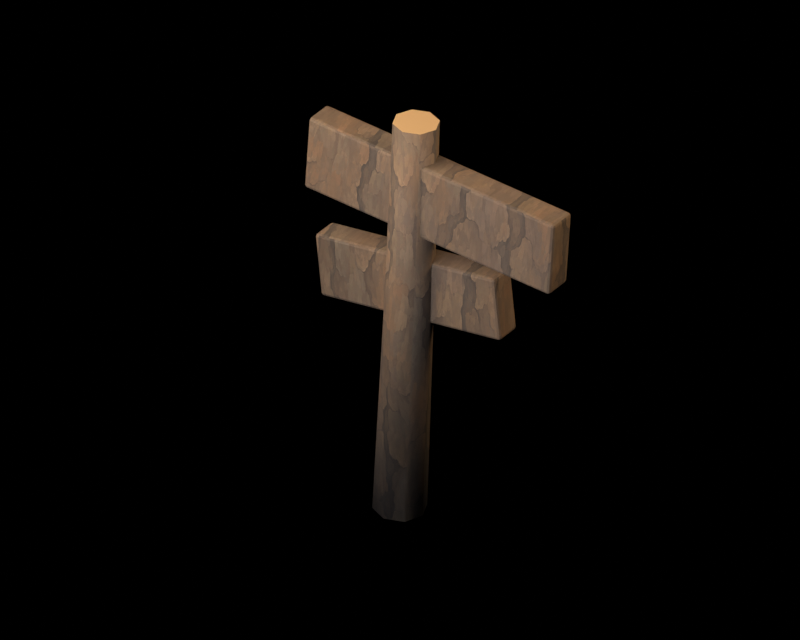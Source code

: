 # Source: woodland-trail-sign.blend  (saved by Blender 5.2.44; exported with 4.5.12 LTS)
import bpy
from mathutils import Matrix  # noqa: F401  (used for matrix-valued properties, if any)

bpy.ops.wm.read_factory_settings(use_empty=True)
scene = bpy.context.scene
scene.name = 'Scene'

# ---- collections
col_original_woodland_scenery = bpy.data.collections.new('Original woodland scenery'); scene.collection.children.link(col_original_woodland_scenery)
col_studio = bpy.data.collections.new('Studio'); scene.collection.children.link(col_studio)

# ---- images (referenced by path relative to the original .blend; pixels are not part of the script)
import os
ASSET_DIR = os.environ.get("B2B_ASSET_DIR", "")  # directory of the original .blend (textures are referenced by path, not embedded)
HERE = os.path.dirname(os.path.abspath(__file__))  # packed textures are extracted next to this script under _unpacked/

def load_image(name, relpath, width, height, colorspace="sRGB"):
    """Load a texture the original file referenced (path relative to the .blend, or extracted next to this script)."""
    p = next((c for c in (os.path.join(HERE, relpath), os.path.join(ASSET_DIR, relpath)) if relpath and os.path.exists(c)), "")
    if p:
        img = bpy.data.images.load(p, check_existing=True)
        img.name = name
    else:  # same state as the original file: an image datablock whose file is absent (Cycles renders it pink)
        img = bpy.data.images.new(name, width, height)
        img.source = "FILE"
        img.filepath = "//" + (relpath or name)
    img.colorspace_settings.name = colorspace
    return img
img_albedo_png = load_image('albedo.png', '_unpacked/albedo.0e3648e6.png', 1254, 1254, 'sRGB')

# ---- materials (node trees are filled in below, after node groups)
mat_weathered_original_bark = bpy.data.materials.new('Weathered original bark')
mat_weathered_original_bark.diffuse_color = (1.0, 1.0, 1.0, 1.0)
mat_muted_cut_timber = bpy.data.materials.new('Muted cut timber')
mat_muted_cut_timber.diffuse_color = (0.2874, 0.1779, 0.07619, 1.0)

# ---- material node trees
mat_weathered_original_bark.use_nodes = True; mat_weathered_original_bark.node_tree.nodes.clear()
_N = mat_weathered_original_bark.node_tree.nodes; _L = mat_weathered_original_bark.node_tree.links
n0 = _N.new('ShaderNodeBsdfPrincipled'); n0.name = 'Principled BSDF'; n0.location = (-200, 100)
n0.inputs[2].default_value = 0.86
n0.inputs[10].default_value = 0.005
n1 = _N.new('ShaderNodeOutputMaterial'); n1.name = 'Material Output'; n1.location = (200, 100)
n2 = _N.new('ShaderNodeTexImage'); n2.name = 'Image Texture'; n2.location = (0, 0)
n2.image = img_albedo_png
_L.new(n0.outputs[0], n1.inputs[0])
_L.new(n2.outputs[0], n0.inputs[0])
n1.is_active_output = True
mat_muted_cut_timber.use_nodes = True; mat_muted_cut_timber.node_tree.nodes.clear()
_N = mat_muted_cut_timber.node_tree.nodes; _L = mat_muted_cut_timber.node_tree.links
n0 = _N.new('ShaderNodeBsdfPrincipled'); n0.name = 'Principled BSDF'; n0.location = (-200, 100)
n0.inputs[0].default_value = (0.2874, 0.1779, 0.07619, 1.0)
n0.inputs[2].default_value = 0.86
n0.inputs[10].default_value = 0.005
n1 = _N.new('ShaderNodeOutputMaterial'); n1.name = 'Material Output'; n1.location = (200, 100)
_L.new(n0.outputs[0], n1.inputs[0])
n1.is_active_output = True

# ---- world
world_studio___pure_black_background = bpy.data.worlds.new('Studio · pure black background'); scene.world = world_studio___pure_black_background
world_studio___pure_black_background.use_nodes = True; world_studio___pure_black_background.node_tree.nodes.clear()
_N = world_studio___pure_black_background.node_tree.nodes; _L = world_studio___pure_black_background.node_tree.links
n0 = _N.new('ShaderNodeBackground'); n0.name = 'Background'; n0.location = (-200, 100)
n0.inputs[0].default_value = (0.0, 0.0, 0.0, 1.0)
n0.inputs[1].default_value = 0.0
n1 = _N.new('ShaderNodeOutputWorld'); n1.name = 'World Output'; n1.location = (200, 100)
_L.new(n0.outputs[0], n1.inputs[0])
n1.is_active_output = True

# ---- cameras
cam_reference_orthographic_lens = bpy.data.cameras.new('Reference orthographic lens')
cam_reference_orthographic_lens.type = 'ORTHO'
cam_reference_orthographic_lens.ortho_scale = 4.0

# ---- lights
light_warm_key = bpy.data.lights.new('Warm key', 'AREA')
light_warm_key.color = (1.0, 0.84, 0.67)
light_warm_key.energy = 300.0
light_warm_key.shape = 'DISK'
light_warm_key.size = 2.5
light_soft_front_fill = bpy.data.lights.new('Soft front fill', 'AREA')
light_soft_front_fill.color = (0.78, 0.84, 1.0)
light_soft_front_fill.energy = 162.5
light_soft_front_fill.shape = 'DISK'
light_soft_front_fill.size = 3.0
light_amber_right_rim = bpy.data.lights.new('Amber right rim', 'AREA')
light_amber_right_rim.color = (1.0, 0.74, 0.47)
light_amber_right_rim.energy = 125.0
light_amber_right_rim.shape = 'DISK'
light_amber_right_rim.size = 2.0

# ---- meshes
me_trail_marker = bpy.data.meshes.new('Trail marker')
me_trail_marker.from_pydata([(-0.1398, 0.0, 0.008339), (-0.09893, -0.09898, 0.00396), (-0.0001634, -0.14, -0.002738), (0.0987, -0.09898, -0.007833), (0.1398, -1.714e-17, -0.008339), (0.09893, 0.09898, -0.00396), (0.0001634, 0.14, 0.002738), (-0.0987, 0.09898, 0.007833), (-0.05455, -0.02393, 1.225), (-0.01727, -0.114, 1.223), (0.07273, -0.1513, 1.219), (0.1627, -0.114, 1.215), (0.2, -0.02393, 1.213), (0.1627, 0.06615, 1.215), (0.07273, 0.1035, 1.219), (-0.01727, 0.06615, 1.223), (-0.02036, -4.857e-05, 2.303), (0.01497, -0.08515, 2.304), (0.1001, -0.1204, 2.303), (0.1852, -0.08508, 2.3), (0.2204, 4.857e-05, 2.297), (0.185, 0.08515, 2.296), (0.09988, 0.1204, 2.297), (0.01481, 0.08508, 2.3)], [], [(7, 6, 5, 4, 3, 2, 1, 0), (16, 17, 18, 19, 20, 21, 22, 23), (0, 1, 9, 8), (1, 2, 10, 9), (2, 3, 11, 10), (3, 4, 12, 11), (4, 5, 13, 12), (5, 6, 14, 13), (6, 7, 15, 14), (7, 0, 8, 15), (8, 9, 17, 16), (9, 10, 18, 17), (10, 11, 19, 18), (11, 12, 20, 19), (12, 13, 21, 20), (13, 14, 22, 21), (14, 15, 23, 22), (15, 8, 16, 23)])
me_trail_marker.polygons.foreach_set('use_smooth', [0, 0, 1, 1, 1, 1, 1, 1, 1, 1, 1, 1, 1, 1, 1, 1, 1, 1])
me_trail_marker.polygons.foreach_set('material_index', [1, 1, 0, 0, 0, 0, 0, 0, 0, 0, 0, 0, 0, 0, 0, 0, 0, 0])
_uv = me_trail_marker.uv_layers.new(name='ForestUV')
_uv.uv.foreach_set('vector', [-0.05922, 0.05939, 9.804e-05, 0.08398, 0.05936, 0.05939, 0.08385, -1.029e-17, 0.05922, -0.05939, -9.804e-05, -0.08398, -0.05936, -0.05939, -0.08385, 0.0, -0.01222, -2.914e-05, 0.008984, -0.05109, 0.06007, -0.07222, 0.1111, -0.05105, 0.1322, 2.914e-05, 0.111, 0.05109, 0.05993, 0.07222, 0.008886, 0.05105, 0.0, 0.005003, -0.05939, 0.002376, -0.06841, 0.7337, -0.01436, 0.7347, -0.05936, 0.002376, -9.804e-05, -0.001643, 0.04364, 0.7314, -0.01036, 0.7337, -9.804e-05, -0.001643, 0.05922, -0.0047, 0.09764, 0.7291, 0.04364, 0.7314, -0.05939, -0.0047, -1.029e-17, -0.005003, -0.01436, 0.7281, -0.06841, 0.7291, -1.029e-17, -0.005003, 0.05939, -0.002376, 0.03969, 0.7291, -0.01436, 0.7281, 0.05936, -0.002376, 9.804e-05, 0.001643, 0.04364, 0.7314, 0.09764, 0.7291, 9.804e-05, 0.001643, -0.05922, 0.0047, -0.01036, 0.7337, 0.04364, 0.7314, 0.05939, 0.0047, 0.0, 0.005003, -0.01436, 0.7347, 0.03969, 0.7337, -0.01436, 0.7347, -0.06841, 0.7337, -0.05109, 1.382, -2.914e-05, 1.382, -0.01036, 0.7337, 0.04364, 0.7314, 0.06007, 1.382, 0.008984, 1.382, 0.04364, 0.7314, 0.09764, 0.7291, 0.1111, 1.38, 0.06007, 1.382, -0.06841, 0.7291, -0.01436, 0.7281, 2.914e-05, 1.378, -0.05105, 1.38, -0.01436, 0.7281, 0.03969, 0.7291, 0.05109, 1.378, 2.914e-05, 1.378, 0.09764, 0.7291, 0.04364, 0.7314, 0.05993, 1.378, 0.111, 1.378, 0.04364, 0.7314, -0.01036, 0.7337, 0.008886, 1.38, 0.05993, 1.378, 0.03969, 0.7337, -0.01436, 0.7347, -2.914e-05, 1.382, 0.05105, 1.38])
me_trail_marker.materials.append(mat_weathered_original_bark)
me_trail_marker.materials.append(mat_muted_cut_timber)
me_trail_marker.update()
me_blank_weathered_marker = bpy.data.meshes.new('Blank weathered marker')
me_blank_weathered_marker.from_pydata([(-0.65, -0.08, 1.69), (-0.65, -0.08, 2.11), (-0.65, 0.08, 1.69), (-0.65, 0.08, 2.11), (0.85, -0.08, 1.69), (0.85, -0.08, 2.11), (0.85, 0.08, 1.69), (0.85, 0.08, 2.11)], [], [(0, 2, 6, 4), (1, 5, 7, 3), (0, 4, 5, 1), (2, 3, 7, 6), (0, 1, 3, 2), (4, 6, 7, 5)])
_uv = me_blank_weathered_marker.uv_layers.new(name='ForestUV')
_uv.uv.foreach_set('vector', [-0.39, -0.048, -0.39, 0.048, 0.51, 0.048, 0.51, -0.048, -0.39, -0.048, 0.51, -0.048, 0.51, 0.048, -0.39, 0.048, -0.39, 1.014, 0.51, 1.014, 0.51, 1.266, -0.39, 1.266, -0.39, 1.014, -0.39, 1.266, 0.51, 1.266, 0.51, 1.014, -0.048, 1.014, -0.048, 1.266, 0.048, 1.266, 0.048, 1.014, -0.048, 1.014, 0.048, 1.014, 0.048, 1.266, -0.048, 1.266])
me_blank_weathered_marker.materials.append(mat_weathered_original_bark)
me_blank_weathered_marker.update()
me_second_trail_marker = bpy.data.meshes.new('Second trail marker')
me_second_trail_marker.from_pydata([(-0.35, -0.015, 1.125), (-0.35, -0.015, 1.475), (-0.35, 0.135, 1.125), (-0.35, 0.135, 1.475), (0.75, -0.015, 1.125), (0.75, -0.015, 1.475), (0.75, 0.135, 1.125), (0.75, 0.135, 1.475)], [], [(0, 2, 6, 4), (1, 5, 7, 3), (0, 4, 5, 1), (2, 3, 7, 6), (0, 1, 3, 2), (4, 6, 7, 5)])
_uv = me_second_trail_marker.uv_layers.new(name='ForestUV')
_uv.uv.foreach_set('vector', [-0.21, -0.009, -0.21, 0.081, 0.45, 0.081, 0.45, -0.009, -0.21, -0.009, 0.45, -0.009, 0.45, 0.081, -0.21, 0.081, -0.21, 0.675, 0.45, 0.675, 0.45, 0.885, -0.21, 0.885, -0.21, 0.675, -0.21, 0.885, 0.45, 0.885, 0.45, 0.675, -0.009, 0.675, -0.009, 0.885, 0.081, 0.885, 0.081, 0.675, -0.009, 0.675, 0.081, 0.675, 0.081, 0.885, -0.009, 0.885])
me_second_trail_marker.materials.append(mat_weathered_original_bark)
me_second_trail_marker.update()

# ---- objects
ob_trail_marker = bpy.data.objects.new('Trail marker', me_trail_marker)
ob_blank_weathered_marker = bpy.data.objects.new('Blank weathered marker', me_blank_weathered_marker)
ob_second_trail_marker = bpy.data.objects.new('Second trail marker', me_second_trail_marker)
ob_reference_camera = bpy.data.objects.new('Reference camera', cam_reference_orthographic_lens)
ob_warm_key = bpy.data.objects.new('Warm key', light_warm_key)
ob_soft_front_fill = bpy.data.objects.new('Soft front fill', light_soft_front_fill)
ob_amber_right_rim = bpy.data.objects.new('Amber right rim', light_amber_right_rim)

# ---- transforms, parenting, visibility, modifiers, constraints
ob_trail_marker.location = (0.0, 0.0, 0.0)
ob_blank_weathered_marker.location = (0.0, 0.0, 0.0)
ob_blank_weathered_marker.rotation_euler = (0.0, 0.07, 0.0)
_m = ob_blank_weathered_marker.modifiers.new('Soft handmade edges', 'BEVEL')
_m.width = 0.016
_m.width_pct = 0.016
_m.segments = 2
ob_second_trail_marker.location = (0.0, 0.0, 0.0)
ob_second_trail_marker.rotation_euler = (0.0, -0.11, 0.0)
_m = ob_second_trail_marker.modifiers.new('Soft handmade edges', 'BEVEL')
_m.width = 0.015
_m.width_pct = 0.015
_m.segments = 2
ob_reference_camera.location = (9.728, -13.89, 11.7)
ob_reference_camera.rotation_euler = (1.012, -2.962e-08, 0.6109)
ob_warm_key.location = (-1.5, -2.0, 4.2)
ob_warm_key.rotation_euler = (0.6787, 3.843e-08, -0.6435)
ob_soft_front_fill.location = (0.5, -3.0, 2.7)
ob_soft_front_fill.rotation_euler = (1.087, 3.52e-09, 0.1651)
ob_amber_right_rim.location = (2.5, 1.5, 3.7)
ob_amber_right_rim.rotation_euler = (0.8425, 6.091e-08, 2.111)

# ---- collection membership
col_original_woodland_scenery.objects.link(ob_trail_marker)
col_original_woodland_scenery.objects.link(ob_blank_weathered_marker)
col_original_woodland_scenery.objects.link(ob_second_trail_marker)
col_studio.objects.link(ob_reference_camera)
col_studio.objects.link(ob_warm_key)
col_studio.objects.link(ob_soft_front_fill)
col_studio.objects.link(ob_amber_right_rim)

# ---- scene / render settings (as saved in the file)
scene.camera = ob_reference_camera
scene.frame_start = 1; scene.frame_end = 250; scene.frame_set(1)
scene.render.engine = 'CYCLES'
scene.render.image_settings.color_mode = 'RGB'
scene.render.resolution_x = 1000
scene.render.resolution_y = 800
scene.render.bake_bias = 0.0
scene.render.bake_samples = 0
scene.render.compositor_device = 'GPU'
scene.cycles.samples = 32
scene.cycles.max_bounces = 6
scene.eevee.use_volume_custom_range = False
scene.eevee.fast_gi_thickness_near = 0.1
scene.eevee.fast_gi_thickness_far = 0.0
scene.eevee.ray_tracing_options.screen_trace_thickness = 0.1
scene.view_settings.view_transform = 'Standard'
bpy.context.view_layer.update()
